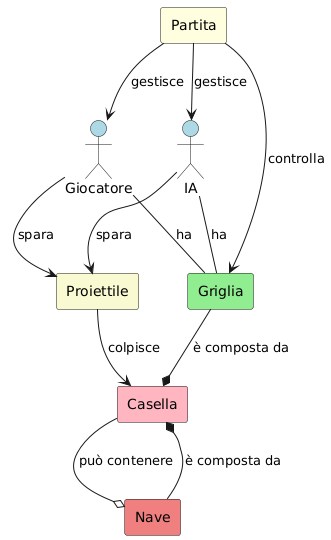

The diagram above was rendered by PlantUML. Its source (embedded in the PNG):
@startuml
!define ENTITY_COLOR LightGreen
!define ACTOR_COLOR LightBlue
!define SYSTEM_COLOR LightYellow
!define OBJECT_COLOR LightCoral
!define COMPONENT_COLOR LightPink

actor "Giocatore" as Player #ACTOR_COLOR
actor "IA" as AI #ACTOR_COLOR

rectangle "Partita" as Game #SYSTEM_COLOR
rectangle "Griglia" as Grid #ENTITY_COLOR
rectangle "Casella" as Cell #COMPONENT_COLOR
rectangle "Nave" as Ship #OBJECT_COLOR
rectangle "Proiettile" as Projectile #LightGoldenRodYellow

Player -- Grid : ha
AI -- Grid : ha
Grid --* Cell : è composta da
Ship --* Cell : è composta da
Cell --o Ship : può contenere
Player --> Projectile : spara
AI --> Projectile : spara
Projectile --> Cell : colpisce
Game --> Player : gestisce
Game --> AI : gestisce
Game --> Grid : controlla
@enduml